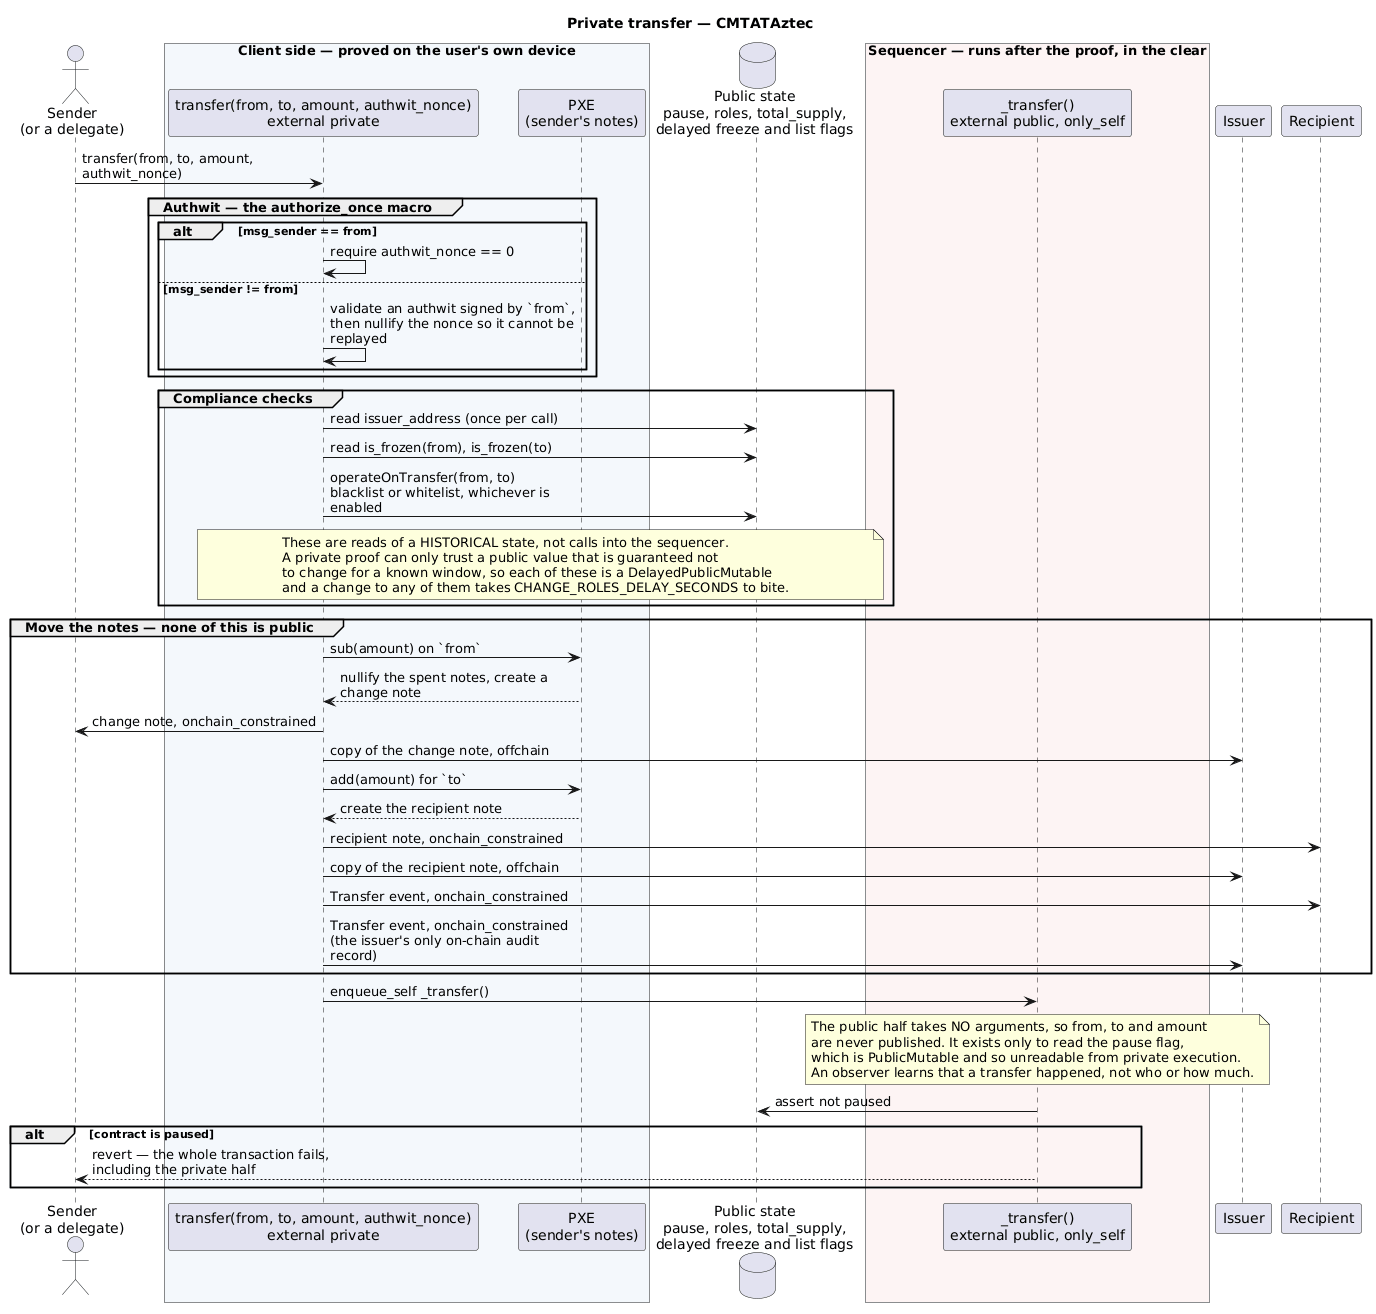

The diagram above was rendered by PlantUML. Its source (embedded in the PNG):
@startuml
title Private transfer — CMTATAztec

skinparam sequenceMessageAlign left
skinparam maxMessageSize 250

actor "Sender\n(or a delegate)" as Caller
box "Client side — proved on the user's own device" #F4F8FC
participant "transfer(from, to, amount, authwit_nonce)\nexternal private" as Priv
participant "PXE\n(sender's notes)" as PXE
end box
database "Public state\npause, roles, total_supply,\ndelayed freeze and list flags" as PS
box "Sequencer — runs after the proof, in the clear" #FDF4F4
participant "_transfer()\nexternal public, only_self" as Pub
end box
participant "Issuer" as Issuer
participant "Recipient" as To

Caller -> Priv : transfer(from, to, amount, authwit_nonce)

group Authwit — the authorize_once macro
  alt msg_sender == from
    Priv -> Priv : require authwit_nonce == 0
  else msg_sender != from
    Priv -> Priv : validate an authwit signed by `from`,\nthen nullify the nonce so it cannot be replayed
  end
end

group Compliance checks
  Priv -> PS : read issuer_address (once per call)
  Priv -> PS : read is_frozen(from), is_frozen(to)
  Priv -> PS : operateOnTransfer(from, to)\nblacklist or whitelist, whichever is enabled
  note over Priv, PS
    These are reads of a HISTORICAL state, not calls into the sequencer.
    A private proof can only trust a public value that is guaranteed not
    to change for a known window, so each of these is a DelayedPublicMutable
    and a change to any of them takes CHANGE_ROLES_DELAY_SECONDS to bite.
  end note
end

group Move the notes — none of this is public
  Priv -> PXE : sub(amount) on `from`
  PXE --> Priv : nullify the spent notes, create a change note
  Priv -> Caller : change note, onchain_constrained
  Priv -> Issuer : copy of the change note, offchain
  Priv -> PXE : add(amount) for `to`
  PXE --> Priv : create the recipient note
  Priv -> To : recipient note, onchain_constrained
  Priv -> Issuer : copy of the recipient note, offchain
  Priv -> To : Transfer event, onchain_constrained
  Priv -> Issuer : Transfer event, onchain_constrained\n(the issuer's only on-chain audit record)
end

Priv -> Pub : enqueue_self _transfer()
note over Pub
  The public half takes NO arguments, so from, to and amount
  are never published. It exists only to read the pause flag,
  which is PublicMutable and so unreadable from private execution.
  An observer learns that a transfer happened, not who or how much.
end note
Pub -> PS : assert not paused
alt contract is paused
  Pub --> Caller : revert — the whole transaction fails,\nincluding the private half
end

@enduml